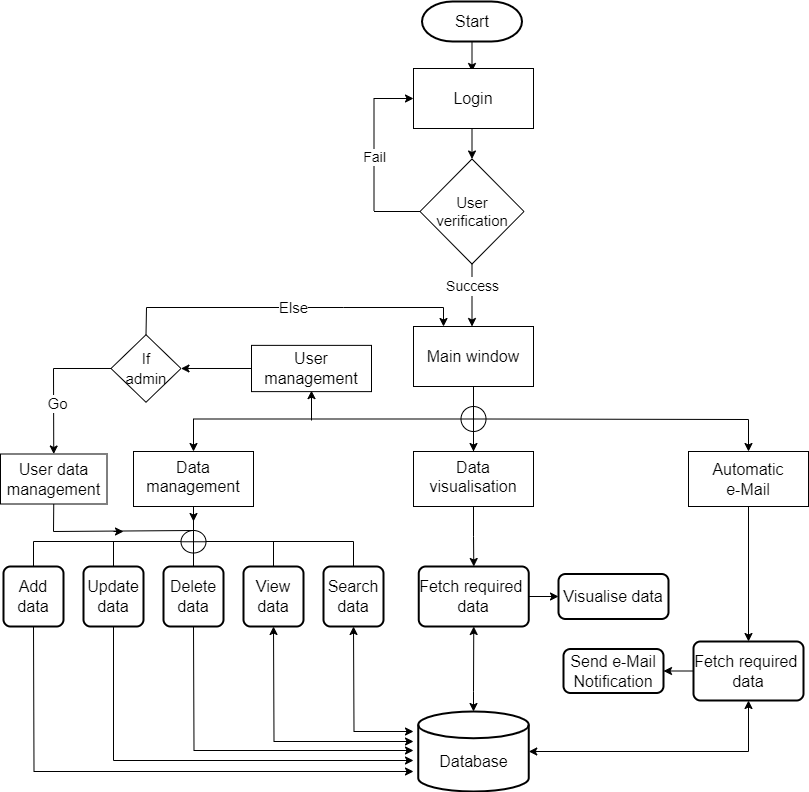

The diagram above was exported from draw.io. Its source (the exported page's mxGraphModel, read from the mxfile embedded in the PNG):
<mxGraphModel dx="782" dy="460" grid="1" gridSize="10" guides="1" tooltips="1" connect="1" arrows="1" fold="1" page="1" pageScale="1" pageWidth="1100" pageHeight="1169" math="0" shadow="0">
  <root>
    <mxCell id="0" />
    <mxCell id="1" parent="0" />
    <mxCell id="Wz-aQ4PSG8bejXdM2Tn7-1" value="" style="endArrow=classic;html=1;rounded=0;" parent="1" edge="1">
      <mxGeometry width="50" height="50" relative="1" as="geometry">
        <mxPoint x="818.5" y="520" as="sourcePoint" />
        <mxPoint x="818.5" y="550" as="targetPoint" />
      </mxGeometry>
    </mxCell>
    <mxCell id="Wz-aQ4PSG8bejXdM2Tn7-2" value="" style="endArrow=classic;html=1;rounded=0;exitX=0.5;exitY=1;exitDx=0;exitDy=0;entryX=0.5;entryY=0;entryDx=0;entryDy=0;" parent="1" target="Wz-aQ4PSG8bejXdM2Tn7-3" edge="1">
      <mxGeometry width="50" height="50" relative="1" as="geometry">
        <mxPoint x="818.5" y="605" as="sourcePoint" />
        <mxPoint x="818.5" y="645" as="targetPoint" />
      </mxGeometry>
    </mxCell>
    <mxCell id="Wz-aQ4PSG8bejXdM2Tn7-3" value="&lt;span style=&quot;font-size: 15px;&quot;&gt;User verification&lt;/span&gt;" style="rhombus;whiteSpace=wrap;html=1;" parent="1" vertex="1">
      <mxGeometry x="766.5" y="637.5" width="104" height="105" as="geometry" />
    </mxCell>
    <mxCell id="Wz-aQ4PSG8bejXdM2Tn7-4" value="" style="edgeStyle=orthogonalEdgeStyle;rounded=0;orthogonalLoop=1;jettySize=auto;html=1;" parent="1" source="Wz-aQ4PSG8bejXdM2Tn7-6" target="Wz-aQ4PSG8bejXdM2Tn7-8" edge="1">
      <mxGeometry relative="1" as="geometry" />
    </mxCell>
    <mxCell id="Wz-aQ4PSG8bejXdM2Tn7-5" value="" style="edgeStyle=orthogonalEdgeStyle;rounded=0;orthogonalLoop=1;jettySize=auto;html=1;" parent="1" source="Wz-aQ4PSG8bejXdM2Tn7-6" target="Wz-aQ4PSG8bejXdM2Tn7-9" edge="1">
      <mxGeometry relative="1" as="geometry" />
    </mxCell>
    <mxCell id="Wz-aQ4PSG8bejXdM2Tn7-6" value="" style="verticalLabelPosition=bottom;verticalAlign=top;html=1;shape=mxgraph.flowchart.summing_function;" parent="1" vertex="1">
      <mxGeometry x="807.5" y="885" width="25" height="25" as="geometry" />
    </mxCell>
    <mxCell id="Wz-aQ4PSG8bejXdM2Tn7-7" value="" style="edgeStyle=orthogonalEdgeStyle;rounded=0;orthogonalLoop=1;jettySize=auto;html=1;" parent="1" source="Wz-aQ4PSG8bejXdM2Tn7-8" target="Wz-aQ4PSG8bejXdM2Tn7-30" edge="1">
      <mxGeometry relative="1" as="geometry" />
    </mxCell>
    <mxCell id="Wz-aQ4PSG8bejXdM2Tn7-8" value="&lt;span style=&quot;font-size: 16px;&quot;&gt;Data visualisation&lt;/span&gt;" style="whiteSpace=wrap;html=1;verticalAlign=top;" parent="1" vertex="1">
      <mxGeometry x="760" y="930" width="120" height="55" as="geometry" />
    </mxCell>
    <mxCell id="Wz-aQ4PSG8bejXdM2Tn7-9" value="&lt;span style=&quot;font-size: 16px;&quot;&gt;Data management&lt;br&gt;&lt;/span&gt;" style="whiteSpace=wrap;html=1;verticalAlign=top;" parent="1" vertex="1">
      <mxGeometry x="480" y="930" width="120" height="55" as="geometry" />
    </mxCell>
    <mxCell id="Wz-aQ4PSG8bejXdM2Tn7-10" value="" style="endArrow=none;html=1;rounded=0;entryX=0.5;entryY=0;entryDx=0;entryDy=0;entryPerimeter=0;exitX=0.5;exitY=1;exitDx=0;exitDy=0;" parent="1" source="Wz-aQ4PSG8bejXdM2Tn7-15" target="Wz-aQ4PSG8bejXdM2Tn7-6" edge="1">
      <mxGeometry width="50" height="50" relative="1" as="geometry">
        <mxPoint x="822" y="840" as="sourcePoint" />
        <mxPoint x="870" y="750" as="targetPoint" />
      </mxGeometry>
    </mxCell>
    <mxCell id="Wz-aQ4PSG8bejXdM2Tn7-11" value="" style="endArrow=none;html=1;rounded=0;exitX=0;exitY=0.5;exitDx=0;exitDy=0;" parent="1" source="Wz-aQ4PSG8bejXdM2Tn7-3" edge="1">
      <mxGeometry width="50" height="50" relative="1" as="geometry">
        <mxPoint x="768.5" y="690" as="sourcePoint" />
        <mxPoint x="720.5" y="690" as="targetPoint" />
      </mxGeometry>
    </mxCell>
    <mxCell id="Wz-aQ4PSG8bejXdM2Tn7-12" value="" style="endArrow=classic;html=1;rounded=0;startArrow=none;" parent="1" edge="1">
      <mxGeometry relative="1" as="geometry">
        <mxPoint x="818.5" y="775" as="sourcePoint" />
        <mxPoint x="818.5" y="805" as="targetPoint" />
        <Array as="points" />
      </mxGeometry>
    </mxCell>
    <mxCell id="Wz-aQ4PSG8bejXdM2Tn7-13" value="&lt;font style=&quot;font-size: 14px;&quot;&gt;Success&lt;/font&gt;" style="text;html=1;align=center;verticalAlign=middle;resizable=0;points=[];autosize=1;strokeColor=none;fillColor=none;" parent="1" vertex="1">
      <mxGeometry x="783.5" y="755" width="70" height="20" as="geometry" />
    </mxCell>
    <mxCell id="Wz-aQ4PSG8bejXdM2Tn7-14" value="" style="endArrow=none;html=1;rounded=0;exitX=0.5;exitY=1;exitDx=0;exitDy=0;entryX=0.5;entryY=0;entryDx=0;entryDy=0;" parent="1" source="Wz-aQ4PSG8bejXdM2Tn7-3" target="Wz-aQ4PSG8bejXdM2Tn7-13" edge="1">
      <mxGeometry relative="1" as="geometry">
        <mxPoint x="818.5" y="765" as="sourcePoint" />
        <mxPoint x="820" y="830" as="targetPoint" />
        <Array as="points" />
      </mxGeometry>
    </mxCell>
    <mxCell id="Wz-aQ4PSG8bejXdM2Tn7-15" value="&lt;font style=&quot;font-size: 16px;&quot;&gt;&lt;span style=&quot;&quot;&gt;Main&amp;nbsp;&lt;/span&gt;&lt;span style=&quot;&quot;&gt;window&lt;/span&gt;&lt;/font&gt;" style="rounded=0;whiteSpace=wrap;html=1;" parent="1" vertex="1">
      <mxGeometry x="760" y="805" width="120" height="60" as="geometry" />
    </mxCell>
    <mxCell id="Wz-aQ4PSG8bejXdM2Tn7-16" value="&lt;span style=&quot;&quot;&gt;&lt;font style=&quot;font-size: 16px;&quot;&gt;Login&lt;/font&gt;&lt;/span&gt;" style="rounded=0;whiteSpace=wrap;html=1;" parent="1" vertex="1">
      <mxGeometry x="760" y="547" width="120" height="60" as="geometry" />
    </mxCell>
    <mxCell id="Wz-aQ4PSG8bejXdM2Tn7-17" value="&lt;font style=&quot;font-size: 16px;&quot;&gt;Start&lt;/font&gt;" style="strokeWidth=2;html=1;shape=mxgraph.flowchart.terminator;whiteSpace=wrap;" parent="1" vertex="1">
      <mxGeometry x="768.5" y="480" width="100" height="40" as="geometry" />
    </mxCell>
    <mxCell id="Wz-aQ4PSG8bejXdM2Tn7-18" value="" style="endArrow=none;html=1;rounded=0;entryX=0.5;entryY=1;entryDx=0;entryDy=0;startArrow=none;" parent="1" source="Wz-aQ4PSG8bejXdM2Tn7-40" target="Wz-aQ4PSG8bejXdM2Tn7-9" edge="1">
      <mxGeometry width="50" height="50" relative="1" as="geometry">
        <mxPoint x="540" y="1020" as="sourcePoint" />
        <mxPoint x="540" y="990" as="targetPoint" />
      </mxGeometry>
    </mxCell>
    <mxCell id="Wz-aQ4PSG8bejXdM2Tn7-19" value="" style="endArrow=none;html=1;rounded=0;" parent="1" edge="1">
      <mxGeometry width="50" height="50" relative="1" as="geometry">
        <mxPoint x="380" y="1020" as="sourcePoint" />
        <mxPoint x="700" y="1020" as="targetPoint" />
      </mxGeometry>
    </mxCell>
    <mxCell id="Wz-aQ4PSG8bejXdM2Tn7-20" value="" style="endArrow=classic;html=1;rounded=0;" parent="1" edge="1">
      <mxGeometry width="50" height="50" relative="1" as="geometry">
        <mxPoint x="380" y="1020" as="sourcePoint" />
        <mxPoint x="380" y="1060" as="targetPoint" />
      </mxGeometry>
    </mxCell>
    <mxCell id="Wz-aQ4PSG8bejXdM2Tn7-21" value="" style="endArrow=classic;html=1;rounded=0;" parent="1" edge="1">
      <mxGeometry width="50" height="50" relative="1" as="geometry">
        <mxPoint x="460" y="1020" as="sourcePoint" />
        <mxPoint x="460" y="1060" as="targetPoint" />
      </mxGeometry>
    </mxCell>
    <mxCell id="Wz-aQ4PSG8bejXdM2Tn7-22" value="" style="endArrow=classic;html=1;rounded=0;" parent="1" edge="1">
      <mxGeometry width="50" height="50" relative="1" as="geometry">
        <mxPoint x="540" y="1020" as="sourcePoint" />
        <mxPoint x="540" y="1060" as="targetPoint" />
      </mxGeometry>
    </mxCell>
    <mxCell id="Wz-aQ4PSG8bejXdM2Tn7-23" value="" style="endArrow=classic;html=1;rounded=0;" parent="1" edge="1">
      <mxGeometry width="50" height="50" relative="1" as="geometry">
        <mxPoint x="620" y="1020" as="sourcePoint" />
        <mxPoint x="620" y="1060" as="targetPoint" />
      </mxGeometry>
    </mxCell>
    <mxCell id="Wz-aQ4PSG8bejXdM2Tn7-24" value="" style="endArrow=classic;html=1;rounded=0;" parent="1" edge="1">
      <mxGeometry width="50" height="50" relative="1" as="geometry">
        <mxPoint x="700" y="1020" as="sourcePoint" />
        <mxPoint x="700" y="1060" as="targetPoint" />
      </mxGeometry>
    </mxCell>
    <mxCell id="Wz-aQ4PSG8bejXdM2Tn7-25" value="&lt;font style=&quot;font-size: 16px;&quot;&gt;Add&lt;br&gt;data&lt;/font&gt;" style="rounded=1;whiteSpace=wrap;html=1;absoluteArcSize=1;arcSize=14;strokeWidth=2;" parent="1" vertex="1">
      <mxGeometry x="350" y="1045" width="60" height="60" as="geometry" />
    </mxCell>
    <mxCell id="Wz-aQ4PSG8bejXdM2Tn7-26" value="&lt;font style=&quot;font-size: 16px;&quot;&gt;Update&lt;br&gt;data&lt;/font&gt;" style="rounded=1;whiteSpace=wrap;html=1;absoluteArcSize=1;arcSize=14;strokeWidth=2;" parent="1" vertex="1">
      <mxGeometry x="430" y="1045" width="60" height="60" as="geometry" />
    </mxCell>
    <mxCell id="Wz-aQ4PSG8bejXdM2Tn7-27" value="&lt;font style=&quot;font-size: 16px;&quot;&gt;Delete&lt;br&gt;data&lt;/font&gt;" style="rounded=1;whiteSpace=wrap;html=1;absoluteArcSize=1;arcSize=14;strokeWidth=2;" parent="1" vertex="1">
      <mxGeometry x="510" y="1045" width="60" height="60" as="geometry" />
    </mxCell>
    <mxCell id="Wz-aQ4PSG8bejXdM2Tn7-28" value="&lt;font style=&quot;font-size: 16px;&quot;&gt;View&lt;br&gt;data&lt;/font&gt;" style="rounded=1;whiteSpace=wrap;html=1;absoluteArcSize=1;arcSize=14;strokeWidth=2;" parent="1" vertex="1">
      <mxGeometry x="590" y="1045" width="60" height="60" as="geometry" />
    </mxCell>
    <mxCell id="Wz-aQ4PSG8bejXdM2Tn7-29" value="&lt;font style=&quot;font-size: 16px;&quot;&gt;Search&lt;br&gt;data&lt;/font&gt;" style="rounded=1;whiteSpace=wrap;html=1;absoluteArcSize=1;arcSize=14;strokeWidth=2;" parent="1" vertex="1">
      <mxGeometry x="670" y="1045" width="60" height="60" as="geometry" />
    </mxCell>
    <mxCell id="Wz-aQ4PSG8bejXdM2Tn7-30" value="&lt;font style=&quot;font-size: 16px;&quot;&gt;Fetch required&amp;nbsp;&lt;br&gt;data&lt;/font&gt;" style="rounded=1;whiteSpace=wrap;html=1;absoluteArcSize=1;arcSize=14;strokeWidth=2;" parent="1" vertex="1">
      <mxGeometry x="765.25" y="1045" width="110" height="60" as="geometry" />
    </mxCell>
    <mxCell id="Wz-aQ4PSG8bejXdM2Tn7-31" value="&lt;font style=&quot;font-size: 16px;&quot;&gt;&lt;br&gt;Database&lt;/font&gt;" style="strokeWidth=2;html=1;shape=mxgraph.flowchart.database;whiteSpace=wrap;" parent="1" vertex="1">
      <mxGeometry x="764.75" y="1190" width="110.5" height="80" as="geometry" />
    </mxCell>
    <mxCell id="Wz-aQ4PSG8bejXdM2Tn7-32" value="" style="endArrow=classic;html=1;rounded=0;exitX=0.5;exitY=1;exitDx=0;exitDy=0;" parent="1" source="Wz-aQ4PSG8bejXdM2Tn7-27" edge="1">
      <mxGeometry width="50" height="50" relative="1" as="geometry">
        <mxPoint x="540.5" y="1120" as="sourcePoint" />
        <mxPoint x="760" y="1229" as="targetPoint" />
        <Array as="points">
          <mxPoint x="540.5" y="1229" />
        </Array>
      </mxGeometry>
    </mxCell>
    <mxCell id="Wz-aQ4PSG8bejXdM2Tn7-33" value="" style="endArrow=classic;html=1;rounded=0;exitX=0.5;exitY=1;exitDx=0;exitDy=0;" parent="1" source="Wz-aQ4PSG8bejXdM2Tn7-26" edge="1">
      <mxGeometry width="50" height="50" relative="1" as="geometry">
        <mxPoint x="459.5" y="1129" as="sourcePoint" />
        <mxPoint x="760" y="1239" as="targetPoint" />
        <Array as="points">
          <mxPoint x="460" y="1239" />
        </Array>
      </mxGeometry>
    </mxCell>
    <mxCell id="Wz-aQ4PSG8bejXdM2Tn7-34" value="" style="endArrow=classic;html=1;rounded=0;exitX=0.5;exitY=1;exitDx=0;exitDy=0;" parent="1" source="Wz-aQ4PSG8bejXdM2Tn7-25" edge="1">
      <mxGeometry width="50" height="50" relative="1" as="geometry">
        <mxPoint x="380" y="1128" as="sourcePoint" />
        <mxPoint x="760" y="1250" as="targetPoint" />
        <Array as="points">
          <mxPoint x="380.5" y="1250" />
        </Array>
      </mxGeometry>
    </mxCell>
    <mxCell id="Wz-aQ4PSG8bejXdM2Tn7-35" value="" style="endArrow=classic;startArrow=classic;html=1;rounded=0;entryX=0.5;entryY=1;entryDx=0;entryDy=0;" parent="1" target="Wz-aQ4PSG8bejXdM2Tn7-30" edge="1">
      <mxGeometry width="50" height="50" relative="1" as="geometry">
        <mxPoint x="820" y="1190" as="sourcePoint" />
        <mxPoint x="590" y="1110" as="targetPoint" />
        <Array as="points">
          <mxPoint x="820" y="1170" />
        </Array>
      </mxGeometry>
    </mxCell>
    <mxCell id="Wz-aQ4PSG8bejXdM2Tn7-36" value="" style="endArrow=classic;startArrow=classic;html=1;rounded=0;exitX=0.5;exitY=1;exitDx=0;exitDy=0;" parent="1" source="Wz-aQ4PSG8bejXdM2Tn7-28" edge="1">
      <mxGeometry width="50" height="50" relative="1" as="geometry">
        <mxPoint x="580.5" y="1080" as="sourcePoint" />
        <mxPoint x="760" y="1220" as="targetPoint" />
        <Array as="points">
          <mxPoint x="620.5" y="1220" />
        </Array>
      </mxGeometry>
    </mxCell>
    <mxCell id="Wz-aQ4PSG8bejXdM2Tn7-37" value="" style="endArrow=classic;startArrow=classic;html=1;rounded=0;exitX=0.5;exitY=1;exitDx=0;exitDy=0;" parent="1" source="Wz-aQ4PSG8bejXdM2Tn7-29" edge="1">
      <mxGeometry width="50" height="50" relative="1" as="geometry">
        <mxPoint x="580.5" y="1060" as="sourcePoint" />
        <mxPoint x="760" y="1210" as="targetPoint" />
        <Array as="points">
          <mxPoint x="700.5" y="1210" />
        </Array>
      </mxGeometry>
    </mxCell>
    <mxCell id="Wz-aQ4PSG8bejXdM2Tn7-38" value="&lt;font style=&quot;font-size: 16px;&quot;&gt;Visualise data&lt;/font&gt;" style="rounded=1;whiteSpace=wrap;html=1;absoluteArcSize=1;arcSize=14;strokeWidth=2;" parent="1" vertex="1">
      <mxGeometry x="905" y="1052.5" width="110" height="45" as="geometry" />
    </mxCell>
    <mxCell id="Wz-aQ4PSG8bejXdM2Tn7-39" value="" style="endArrow=classic;html=1;rounded=0;entryX=0;entryY=0.5;entryDx=0;entryDy=0;exitX=1;exitY=0.5;exitDx=0;exitDy=0;" parent="1" source="Wz-aQ4PSG8bejXdM2Tn7-30" target="Wz-aQ4PSG8bejXdM2Tn7-38" edge="1">
      <mxGeometry width="50" height="50" relative="1" as="geometry">
        <mxPoint x="610" y="1045" as="sourcePoint" />
        <mxPoint x="660" y="995" as="targetPoint" />
      </mxGeometry>
    </mxCell>
    <mxCell id="Wz-aQ4PSG8bejXdM2Tn7-40" value="" style="verticalLabelPosition=bottom;verticalAlign=top;html=1;shape=mxgraph.flowchart.summing_function;" parent="1" vertex="1">
      <mxGeometry x="527.5" y="1009" width="25" height="22.5" as="geometry" />
    </mxCell>
    <mxCell id="Wz-aQ4PSG8bejXdM2Tn7-41" value="" style="endArrow=none;html=1;rounded=0;entryX=0.5;entryY=1;entryDx=0;entryDy=0;" parent="1" target="Wz-aQ4PSG8bejXdM2Tn7-40" edge="1">
      <mxGeometry width="50" height="50" relative="1" as="geometry">
        <mxPoint x="540" y="1020" as="sourcePoint" />
        <mxPoint x="540" y="985" as="targetPoint" />
      </mxGeometry>
    </mxCell>
    <mxCell id="Wz-aQ4PSG8bejXdM2Tn7-42" value="" style="endArrow=classic;html=1;rounded=0;entryX=0;entryY=0.5;entryDx=0;entryDy=0;" parent="1" target="Wz-aQ4PSG8bejXdM2Tn7-16" edge="1">
      <mxGeometry relative="1" as="geometry">
        <mxPoint x="720.5" y="689" as="sourcePoint" />
        <mxPoint x="760.5" y="585" as="targetPoint" />
        <Array as="points">
          <mxPoint x="720.5" y="577" />
        </Array>
      </mxGeometry>
    </mxCell>
    <mxCell id="Wz-aQ4PSG8bejXdM2Tn7-43" value="&lt;font style=&quot;font-size: 14px;&quot;&gt;Fail&lt;/font&gt;" style="edgeLabel;resizable=0;html=1;align=center;verticalAlign=middle;fontSize=11;" parent="Wz-aQ4PSG8bejXdM2Tn7-42" connectable="0" vertex="1">
      <mxGeometry relative="1" as="geometry">
        <mxPoint y="22" as="offset" />
      </mxGeometry>
    </mxCell>
    <mxCell id="Wz-aQ4PSG8bejXdM2Tn7-44" value="" style="endArrow=classic;html=1;rounded=0;exitX=1;exitY=0.5;exitDx=0;exitDy=0;exitPerimeter=0;entryX=0.5;entryY=0;entryDx=0;entryDy=0;" parent="1" source="Wz-aQ4PSG8bejXdM2Tn7-6" target="Wz-aQ4PSG8bejXdM2Tn7-45" edge="1">
      <mxGeometry width="50" height="50" relative="1" as="geometry">
        <mxPoint x="790" y="1065" as="sourcePoint" />
        <mxPoint x="1100" y="915" as="targetPoint" />
        <Array as="points">
          <mxPoint x="1095" y="898" />
        </Array>
      </mxGeometry>
    </mxCell>
    <mxCell id="Wz-aQ4PSG8bejXdM2Tn7-45" value="&lt;font style=&quot;font-size: 16px;&quot;&gt;Automatic&lt;br&gt;e-Mail&lt;/font&gt;" style="rounded=0;whiteSpace=wrap;html=1;" parent="1" vertex="1">
      <mxGeometry x="1035" y="930" width="120" height="55" as="geometry" />
    </mxCell>
    <mxCell id="Wz-aQ4PSG8bejXdM2Tn7-46" value="&lt;font style=&quot;font-size: 16px;&quot;&gt;Fetch required&amp;nbsp;&lt;br&gt;data&lt;/font&gt;" style="rounded=1;whiteSpace=wrap;html=1;absoluteArcSize=1;arcSize=14;strokeWidth=2;" parent="1" vertex="1">
      <mxGeometry x="1040" y="1120" width="110" height="59" as="geometry" />
    </mxCell>
    <mxCell id="Wz-aQ4PSG8bejXdM2Tn7-47" value="" style="endArrow=classic;html=1;rounded=0;exitX=0;exitY=0.5;exitDx=0;exitDy=0;entryX=1;entryY=0.5;entryDx=0;entryDy=0;" parent="1" source="Wz-aQ4PSG8bejXdM2Tn7-46" target="Wz-aQ4PSG8bejXdM2Tn7-49" edge="1">
      <mxGeometry width="50" height="50" relative="1" as="geometry">
        <mxPoint x="889.75" y="1115" as="sourcePoint" />
        <mxPoint x="1010" y="1144" as="targetPoint" />
      </mxGeometry>
    </mxCell>
    <mxCell id="Wz-aQ4PSG8bejXdM2Tn7-48" value="" style="endArrow=classic;html=1;rounded=0;fontSize=16;exitX=0.5;exitY=1;exitDx=0;exitDy=0;entryX=0.5;entryY=0;entryDx=0;entryDy=0;" parent="1" source="Wz-aQ4PSG8bejXdM2Tn7-45" target="Wz-aQ4PSG8bejXdM2Tn7-46" edge="1">
      <mxGeometry width="50" height="50" relative="1" as="geometry">
        <mxPoint x="910" y="1055" as="sourcePoint" />
        <mxPoint x="1100" y="1135" as="targetPoint" />
      </mxGeometry>
    </mxCell>
    <mxCell id="Wz-aQ4PSG8bejXdM2Tn7-49" value="&lt;font style=&quot;font-size: 16px;&quot;&gt;Send e-Mail&lt;br&gt;Notification&lt;br&gt;&lt;/font&gt;" style="rounded=1;whiteSpace=wrap;html=1;absoluteArcSize=1;arcSize=14;strokeWidth=2;" parent="1" vertex="1">
      <mxGeometry x="910" y="1127.5" width="100" height="44" as="geometry" />
    </mxCell>
    <mxCell id="Wz-aQ4PSG8bejXdM2Tn7-50" value="" style="endArrow=classic;startArrow=classic;html=1;rounded=0;fontSize=16;exitX=1;exitY=0.5;exitDx=0;exitDy=0;exitPerimeter=0;entryX=0.5;entryY=1;entryDx=0;entryDy=0;" parent="1" source="Wz-aQ4PSG8bejXdM2Tn7-31" target="Wz-aQ4PSG8bejXdM2Tn7-46" edge="1">
      <mxGeometry width="50" height="50" relative="1" as="geometry">
        <mxPoint x="860" y="1165" as="sourcePoint" />
        <mxPoint x="910" y="1115" as="targetPoint" />
        <Array as="points">
          <mxPoint x="1095" y="1230" />
        </Array>
      </mxGeometry>
    </mxCell>
    <mxCell id="Wz-aQ4PSG8bejXdM2Tn7-56" value="&lt;font style=&quot;font-size: 15px;&quot;&gt;If&lt;br&gt;admin&lt;/font&gt;" style="rhombus;whiteSpace=wrap;html=1;fontSize=16;" parent="1" vertex="1">
      <mxGeometry x="457.5" y="813.24" width="70" height="67.5" as="geometry" />
    </mxCell>
    <mxCell id="Wz-aQ4PSG8bejXdM2Tn7-58" value="" style="endArrow=classic;html=1;rounded=0;fontSize=13;exitX=0;exitY=0.5;exitDx=0;exitDy=0;entryX=1;entryY=0.5;entryDx=0;entryDy=0;" parent="1" target="Wz-aQ4PSG8bejXdM2Tn7-56" edge="1">
      <mxGeometry width="50" height="50" relative="1" as="geometry">
        <mxPoint x="620" y="847" as="sourcePoint" />
        <mxPoint x="600" y="872" as="targetPoint" />
      </mxGeometry>
    </mxCell>
    <mxCell id="Wz-aQ4PSG8bejXdM2Tn7-59" value="" style="endArrow=classic;html=1;rounded=0;fontSize=13;entryX=0.5;entryY=1;entryDx=0;entryDy=0;" parent="1" edge="1">
      <mxGeometry width="50" height="50" relative="1" as="geometry">
        <mxPoint x="658" y="899" as="sourcePoint" />
        <mxPoint x="658" y="869.1199999999999" as="targetPoint" />
      </mxGeometry>
    </mxCell>
    <mxCell id="Wz-aQ4PSG8bejXdM2Tn7-60" value="" style="endArrow=classic;html=1;rounded=0;fontSize=15;exitX=0;exitY=0.5;exitDx=0;exitDy=0;entryX=0.5;entryY=0;entryDx=0;entryDy=0;" parent="1" source="Wz-aQ4PSG8bejXdM2Tn7-56" target="Wz-aQ4PSG8bejXdM2Tn7-64" edge="1">
      <mxGeometry width="50" height="50" relative="1" as="geometry">
        <mxPoint x="530" y="860" as="sourcePoint" />
        <mxPoint x="410" y="930" as="targetPoint" />
        <Array as="points">
          <mxPoint x="400" y="847" />
        </Array>
      </mxGeometry>
    </mxCell>
    <mxCell id="cRVe7L6kfwq7f3kDE2SP-7" value="&lt;font style=&quot;font-size: 15px;&quot;&gt;Go&lt;/font&gt;" style="edgeLabel;html=1;align=center;verticalAlign=middle;resizable=0;points=[];fontSize=15;" parent="Wz-aQ4PSG8bejXdM2Tn7-60" vertex="1" connectable="0">
      <mxGeometry x="0.1001" y="3" relative="1" as="geometry">
        <mxPoint y="13" as="offset" />
      </mxGeometry>
    </mxCell>
    <mxCell id="Wz-aQ4PSG8bejXdM2Tn7-63" value="&lt;font style=&quot;font-size: 16px;&quot;&gt;User management&lt;/font&gt;" style="rounded=0;whiteSpace=wrap;html=1;fontSize=15;" parent="1" vertex="1">
      <mxGeometry x="598" y="823.87" width="120" height="46.25" as="geometry" />
    </mxCell>
    <mxCell id="Wz-aQ4PSG8bejXdM2Tn7-64" value="User data management" style="rounded=0;whiteSpace=wrap;html=1;fontSize=16;" parent="1" vertex="1">
      <mxGeometry x="347" y="932.5" width="106.5" height="50" as="geometry" />
    </mxCell>
    <mxCell id="cRVe7L6kfwq7f3kDE2SP-1" value="" style="endArrow=classic;html=1;rounded=0;exitX=0.5;exitY=0;exitDx=0;exitDy=0;entryX=0.25;entryY=0;entryDx=0;entryDy=0;" parent="1" source="Wz-aQ4PSG8bejXdM2Tn7-56" target="Wz-aQ4PSG8bejXdM2Tn7-15" edge="1">
      <mxGeometry width="50" height="50" relative="1" as="geometry">
        <mxPoint x="492.5" y="809.24" as="sourcePoint" />
        <mxPoint x="790" y="800" as="targetPoint" />
        <Array as="points">
          <mxPoint x="493" y="786" />
          <mxPoint x="650" y="786" />
          <mxPoint x="690" y="786" />
          <mxPoint x="790" y="786" />
        </Array>
      </mxGeometry>
    </mxCell>
    <mxCell id="cRVe7L6kfwq7f3kDE2SP-4" value="&lt;font style=&quot;font-size: 15px;&quot;&gt;Else&lt;/font&gt;" style="edgeLabel;html=1;align=center;verticalAlign=middle;resizable=0;points=[];" parent="cRVe7L6kfwq7f3kDE2SP-1" vertex="1" connectable="0">
      <mxGeometry x="-0.2076" y="1" relative="1" as="geometry">
        <mxPoint x="38" as="offset" />
      </mxGeometry>
    </mxCell>
    <mxCell id="cRVe7L6kfwq7f3kDE2SP-6" value="" style="endArrow=none;html=1;rounded=0;fontSize=13;entryX=0.5;entryY=0;entryDx=0;entryDy=0;entryPerimeter=0;exitX=0.5;exitY=1;exitDx=0;exitDy=0;" parent="1" source="Wz-aQ4PSG8bejXdM2Tn7-64" target="Wz-aQ4PSG8bejXdM2Tn7-40" edge="1">
      <mxGeometry width="50" height="50" relative="1" as="geometry">
        <mxPoint x="420" y="1060" as="sourcePoint" />
        <mxPoint x="470" y="1010" as="targetPoint" />
        <Array as="points">
          <mxPoint x="400" y="1010" />
        </Array>
      </mxGeometry>
    </mxCell>
    <mxCell id="vgmaXtVS1rBs4UtG13xU-1" value="" style="endArrow=classic;html=1;rounded=0;exitX=0.5;exitY=1;exitDx=0;exitDy=0;" parent="1" source="Wz-aQ4PSG8bejXdM2Tn7-9" edge="1">
      <mxGeometry width="50" height="50" relative="1" as="geometry">
        <mxPoint x="160" y="1130" as="sourcePoint" />
        <mxPoint x="540" y="1000" as="targetPoint" />
      </mxGeometry>
    </mxCell>
    <mxCell id="vgmaXtVS1rBs4UtG13xU-2" value="" style="endArrow=classic;html=1;rounded=0;" parent="1" edge="1">
      <mxGeometry width="50" height="50" relative="1" as="geometry">
        <mxPoint x="460" y="1010" as="sourcePoint" />
        <mxPoint x="470" y="1010" as="targetPoint" />
      </mxGeometry>
    </mxCell>
  </root>
</mxGraphModel>